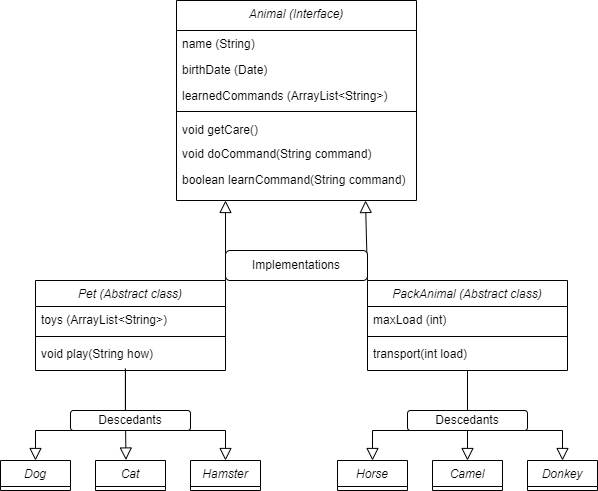

The diagram above was exported from draw.io. Its source (the exported page's mxGraphModel, read from the mxfile embedded in the PNG):
<mxGraphModel dx="1635" dy="805" grid="1" gridSize="10" guides="1" tooltips="1" connect="1" arrows="1" fold="1" page="1" pageScale="1" pageWidth="827" pageHeight="1169" math="0" shadow="0">
  <root>
    <mxCell id="WIyWlLk6GJQsqaUBKTNV-0" />
    <mxCell id="WIyWlLk6GJQsqaUBKTNV-1" parent="WIyWlLk6GJQsqaUBKTNV-0" />
    <mxCell id="zkfFHV4jXpPFQw0GAbJ--0" value="Animal (Interface)" style="swimlane;fontStyle=2;align=center;verticalAlign=top;childLayout=stackLayout;horizontal=1;startSize=30;horizontalStack=0;resizeParent=1;resizeLast=0;collapsible=1;marginBottom=0;rounded=0;shadow=0;strokeWidth=1;" parent="WIyWlLk6GJQsqaUBKTNV-1" vertex="1">
      <mxGeometry x="191" y="80" width="240" height="200" as="geometry">
        <mxRectangle x="230" y="140" width="160" height="26" as="alternateBounds" />
      </mxGeometry>
    </mxCell>
    <mxCell id="zkfFHV4jXpPFQw0GAbJ--1" value="name (String)" style="text;align=left;verticalAlign=top;spacingLeft=4;spacingRight=4;overflow=hidden;rotatable=0;points=[[0,0.5],[1,0.5]];portConstraint=eastwest;" parent="zkfFHV4jXpPFQw0GAbJ--0" vertex="1">
      <mxGeometry y="30" width="240" height="26" as="geometry" />
    </mxCell>
    <mxCell id="zkfFHV4jXpPFQw0GAbJ--2" value="birthDate (Date)" style="text;align=left;verticalAlign=top;spacingLeft=4;spacingRight=4;overflow=hidden;rotatable=0;points=[[0,0.5],[1,0.5]];portConstraint=eastwest;rounded=0;shadow=0;html=0;" parent="zkfFHV4jXpPFQw0GAbJ--0" vertex="1">
      <mxGeometry y="56" width="240" height="26" as="geometry" />
    </mxCell>
    <mxCell id="zkfFHV4jXpPFQw0GAbJ--3" value="learnedCommands (ArrayList&lt;String&gt;)" style="text;align=left;verticalAlign=top;spacingLeft=4;spacingRight=4;overflow=hidden;rotatable=0;points=[[0,0.5],[1,0.5]];portConstraint=eastwest;rounded=0;shadow=0;html=0;" parent="zkfFHV4jXpPFQw0GAbJ--0" vertex="1">
      <mxGeometry y="82" width="240" height="24" as="geometry" />
    </mxCell>
    <mxCell id="jeBSbaPaI9JOMrE2z1NU-1" value="" style="line;html=1;strokeWidth=1;align=left;verticalAlign=middle;spacingTop=-1;spacingLeft=3;spacingRight=3;rotatable=0;labelPosition=right;points=[];portConstraint=eastwest;" vertex="1" parent="zkfFHV4jXpPFQw0GAbJ--0">
      <mxGeometry y="106" width="240" height="10" as="geometry" />
    </mxCell>
    <mxCell id="jeBSbaPaI9JOMrE2z1NU-2" value="void getCare()" style="text;align=left;verticalAlign=top;spacingLeft=4;spacingRight=4;overflow=hidden;rotatable=0;points=[[0,0.5],[1,0.5]];portConstraint=eastwest;rounded=0;shadow=0;html=0;" vertex="1" parent="zkfFHV4jXpPFQw0GAbJ--0">
      <mxGeometry y="116" width="240" height="24" as="geometry" />
    </mxCell>
    <mxCell id="jeBSbaPaI9JOMrE2z1NU-3" value="void doCommand(String command)" style="text;align=left;verticalAlign=top;spacingLeft=4;spacingRight=4;overflow=hidden;rotatable=0;points=[[0,0.5],[1,0.5]];portConstraint=eastwest;rounded=0;shadow=0;html=0;" vertex="1" parent="zkfFHV4jXpPFQw0GAbJ--0">
      <mxGeometry y="140" width="240" height="26" as="geometry" />
    </mxCell>
    <mxCell id="jeBSbaPaI9JOMrE2z1NU-4" value="boolean learnCommand(String command)" style="text;align=left;verticalAlign=top;spacingLeft=4;spacingRight=4;overflow=hidden;rotatable=0;points=[[0,0.5],[1,0.5]];portConstraint=eastwest;rounded=0;shadow=0;html=0;" vertex="1" parent="zkfFHV4jXpPFQw0GAbJ--0">
      <mxGeometry y="166" width="240" height="26" as="geometry" />
    </mxCell>
    <mxCell id="zkfFHV4jXpPFQw0GAbJ--6" value="Pet (Abstract class)" style="swimlane;fontStyle=2;align=center;verticalAlign=top;childLayout=stackLayout;horizontal=1;startSize=26;horizontalStack=0;resizeParent=1;resizeLast=0;collapsible=1;marginBottom=0;rounded=0;shadow=0;strokeWidth=1;" parent="WIyWlLk6GJQsqaUBKTNV-1" vertex="1">
      <mxGeometry x="50" y="360" width="190" height="90" as="geometry">
        <mxRectangle x="130" y="380" width="160" height="26" as="alternateBounds" />
      </mxGeometry>
    </mxCell>
    <mxCell id="zkfFHV4jXpPFQw0GAbJ--8" value="toys (ArrayList&lt;String&gt;)" style="text;align=left;verticalAlign=top;spacingLeft=4;spacingRight=4;overflow=hidden;rotatable=0;points=[[0,0.5],[1,0.5]];portConstraint=eastwest;rounded=0;shadow=0;html=0;" parent="zkfFHV4jXpPFQw0GAbJ--6" vertex="1">
      <mxGeometry y="26" width="190" height="26" as="geometry" />
    </mxCell>
    <mxCell id="zkfFHV4jXpPFQw0GAbJ--9" value="" style="line;html=1;strokeWidth=1;align=left;verticalAlign=middle;spacingTop=-1;spacingLeft=3;spacingRight=3;rotatable=0;labelPosition=right;points=[];portConstraint=eastwest;" parent="zkfFHV4jXpPFQw0GAbJ--6" vertex="1">
      <mxGeometry y="52" width="190" height="8" as="geometry" />
    </mxCell>
    <mxCell id="zkfFHV4jXpPFQw0GAbJ--10" value="void play(String how)" style="text;align=left;verticalAlign=top;spacingLeft=4;spacingRight=4;overflow=hidden;rotatable=0;points=[[0,0.5],[1,0.5]];portConstraint=eastwest;fontStyle=0" parent="zkfFHV4jXpPFQw0GAbJ--6" vertex="1">
      <mxGeometry y="60" width="190" height="26" as="geometry" />
    </mxCell>
    <mxCell id="zkfFHV4jXpPFQw0GAbJ--12" value="" style="endArrow=block;endSize=10;endFill=0;shadow=0;strokeWidth=1;rounded=0;elbow=vertical;exitX=0;exitY=1;exitDx=0;exitDy=0;" parent="WIyWlLk6GJQsqaUBKTNV-1" source="jeBSbaPaI9JOMrE2z1NU-35" edge="1">
      <mxGeometry width="160" relative="1" as="geometry">
        <mxPoint x="200" y="203" as="sourcePoint" />
        <mxPoint x="240" y="280" as="targetPoint" />
      </mxGeometry>
    </mxCell>
    <mxCell id="zkfFHV4jXpPFQw0GAbJ--13" value="PackAnimal (Abstract class)" style="swimlane;fontStyle=2;align=center;verticalAlign=top;childLayout=stackLayout;horizontal=1;startSize=26;horizontalStack=0;resizeParent=1;resizeLast=0;collapsible=1;marginBottom=0;rounded=0;shadow=0;strokeWidth=1;" parent="WIyWlLk6GJQsqaUBKTNV-1" vertex="1">
      <mxGeometry x="382" y="360" width="200" height="90" as="geometry">
        <mxRectangle x="340" y="380" width="170" height="26" as="alternateBounds" />
      </mxGeometry>
    </mxCell>
    <mxCell id="zkfFHV4jXpPFQw0GAbJ--14" value="maxLoad (int)" style="text;align=left;verticalAlign=top;spacingLeft=4;spacingRight=4;overflow=hidden;rotatable=0;points=[[0,0.5],[1,0.5]];portConstraint=eastwest;" parent="zkfFHV4jXpPFQw0GAbJ--13" vertex="1">
      <mxGeometry y="26" width="200" height="26" as="geometry" />
    </mxCell>
    <mxCell id="zkfFHV4jXpPFQw0GAbJ--15" value="" style="line;html=1;strokeWidth=1;align=left;verticalAlign=middle;spacingTop=-1;spacingLeft=3;spacingRight=3;rotatable=0;labelPosition=right;points=[];portConstraint=eastwest;" parent="zkfFHV4jXpPFQw0GAbJ--13" vertex="1">
      <mxGeometry y="52" width="200" height="8" as="geometry" />
    </mxCell>
    <mxCell id="jeBSbaPaI9JOMrE2z1NU-5" value="transport(int load)" style="text;align=left;verticalAlign=top;spacingLeft=4;spacingRight=4;overflow=hidden;rotatable=0;points=[[0,0.5],[1,0.5]];portConstraint=eastwest;fontStyle=0" vertex="1" parent="zkfFHV4jXpPFQw0GAbJ--13">
      <mxGeometry y="60" width="200" height="26" as="geometry" />
    </mxCell>
    <mxCell id="zkfFHV4jXpPFQw0GAbJ--16" value="" style="endArrow=block;endSize=10;endFill=0;shadow=0;strokeWidth=1;rounded=0;elbow=vertical;exitX=1;exitY=1;exitDx=0;exitDy=0;" parent="WIyWlLk6GJQsqaUBKTNV-1" source="jeBSbaPaI9JOMrE2z1NU-35" edge="1">
      <mxGeometry width="160" relative="1" as="geometry">
        <mxPoint x="210" y="373" as="sourcePoint" />
        <mxPoint x="380" y="280" as="targetPoint" />
      </mxGeometry>
    </mxCell>
    <mxCell id="jeBSbaPaI9JOMrE2z1NU-7" value="" style="endArrow=block;endSize=10;endFill=0;shadow=0;strokeWidth=1;rounded=0;edgeStyle=elbowEdgeStyle;elbow=vertical;movable=1;resizable=1;rotatable=1;deletable=1;editable=1;locked=0;connectable=1;entryX=0.5;entryY=0;entryDx=0;entryDy=0;exitX=0.473;exitY=1.075;exitDx=0;exitDy=0;exitPerimeter=0;" edge="1" parent="WIyWlLk6GJQsqaUBKTNV-1" source="zkfFHV4jXpPFQw0GAbJ--10" target="jeBSbaPaI9JOMrE2z1NU-15">
      <mxGeometry width="160" relative="1" as="geometry">
        <mxPoint x="140" y="450" as="sourcePoint" />
        <mxPoint x="50" y="530" as="targetPoint" />
        <Array as="points">
          <mxPoint x="70" y="510" />
          <mxPoint x="130" y="500" />
          <mxPoint x="130" y="480" />
          <mxPoint x="120" y="500" />
        </Array>
      </mxGeometry>
    </mxCell>
    <mxCell id="jeBSbaPaI9JOMrE2z1NU-10" value="" style="endArrow=block;endSize=10;endFill=0;shadow=0;strokeWidth=1;rounded=0;edgeStyle=elbowEdgeStyle;elbow=vertical;movable=1;resizable=1;rotatable=1;deletable=1;editable=1;locked=0;connectable=1;entryX=0.5;entryY=0;entryDx=0;entryDy=0;" edge="1" parent="WIyWlLk6GJQsqaUBKTNV-1" target="jeBSbaPaI9JOMrE2z1NU-30">
      <mxGeometry width="160" relative="1" as="geometry">
        <mxPoint x="140" y="450" as="sourcePoint" />
        <mxPoint x="240" y="530" as="targetPoint" />
        <Array as="points">
          <mxPoint x="180" y="510" />
          <mxPoint x="220" y="510" />
          <mxPoint x="160" y="500" />
          <mxPoint x="190" y="480" />
          <mxPoint x="150" y="480" />
          <mxPoint x="140" y="480" />
          <mxPoint x="210" y="500" />
          <mxPoint x="100" y="500" />
          <mxPoint x="210" y="500" />
        </Array>
      </mxGeometry>
    </mxCell>
    <mxCell id="jeBSbaPaI9JOMrE2z1NU-11" value="" style="endArrow=block;endSize=10;endFill=0;shadow=0;strokeWidth=1;rounded=0;elbow=vertical;movable=1;resizable=1;rotatable=1;deletable=1;editable=1;locked=0;connectable=1;entryX=0.435;entryY=-0.016;entryDx=0;entryDy=0;entryPerimeter=0;" edge="1" parent="WIyWlLk6GJQsqaUBKTNV-1" target="jeBSbaPaI9JOMrE2z1NU-31">
      <mxGeometry width="160" relative="1" as="geometry">
        <mxPoint x="140" y="500" as="sourcePoint" />
        <mxPoint x="220" y="470" as="targetPoint" />
      </mxGeometry>
    </mxCell>
    <mxCell id="jeBSbaPaI9JOMrE2z1NU-15" value="Dog" style="swimlane;fontStyle=2;align=center;verticalAlign=top;childLayout=stackLayout;horizontal=1;startSize=26;horizontalStack=0;resizeParent=1;resizeLast=0;collapsible=1;marginBottom=0;rounded=0;shadow=0;strokeWidth=1;" vertex="1" parent="WIyWlLk6GJQsqaUBKTNV-1">
      <mxGeometry x="15" y="540" width="70" height="30" as="geometry">
        <mxRectangle x="130" y="380" width="160" height="26" as="alternateBounds" />
      </mxGeometry>
    </mxCell>
    <mxCell id="jeBSbaPaI9JOMrE2z1NU-19" value="Descedants" style="rounded=1;whiteSpace=wrap;html=1;movable=1;resizable=1;rotatable=1;deletable=1;editable=1;locked=0;connectable=1;" vertex="1" parent="WIyWlLk6GJQsqaUBKTNV-1">
      <mxGeometry x="85" y="490" width="120" height="20" as="geometry" />
    </mxCell>
    <mxCell id="jeBSbaPaI9JOMrE2z1NU-26" value="" style="endArrow=block;endSize=10;endFill=0;shadow=0;strokeWidth=1;rounded=0;edgeStyle=elbowEdgeStyle;elbow=vertical;exitX=0.5;exitY=1;exitDx=0;exitDy=0;movable=1;resizable=1;rotatable=1;deletable=1;editable=1;locked=0;connectable=1;" edge="1" parent="WIyWlLk6GJQsqaUBKTNV-1">
      <mxGeometry width="160" relative="1" as="geometry">
        <mxPoint x="482" y="450" as="sourcePoint" />
        <mxPoint x="577" y="540" as="targetPoint" />
        <Array as="points">
          <mxPoint x="547" y="510" />
        </Array>
      </mxGeometry>
    </mxCell>
    <mxCell id="jeBSbaPaI9JOMrE2z1NU-28" value="" style="endArrow=block;endSize=10;endFill=0;shadow=0;strokeWidth=1;rounded=0;edgeStyle=elbowEdgeStyle;elbow=vertical;movable=1;resizable=1;rotatable=1;deletable=1;editable=1;locked=0;connectable=1;" edge="1" parent="WIyWlLk6GJQsqaUBKTNV-1">
      <mxGeometry width="160" relative="1" as="geometry">
        <mxPoint x="482" y="490" as="sourcePoint" />
        <mxPoint x="387" y="540" as="targetPoint" />
        <Array as="points">
          <mxPoint x="457" y="510" />
        </Array>
      </mxGeometry>
    </mxCell>
    <mxCell id="jeBSbaPaI9JOMrE2z1NU-29" value="" style="endArrow=block;endSize=10;endFill=0;shadow=0;strokeWidth=1;rounded=0;elbow=vertical;movable=1;resizable=1;rotatable=1;deletable=1;editable=1;locked=0;connectable=1;entryX=0.5;entryY=0;entryDx=0;entryDy=0;exitX=0.5;exitY=1;exitDx=0;exitDy=0;" edge="1" parent="WIyWlLk6GJQsqaUBKTNV-1" source="jeBSbaPaI9JOMrE2z1NU-27" target="jeBSbaPaI9JOMrE2z1NU-34">
      <mxGeometry width="160" relative="1" as="geometry">
        <mxPoint x="460" y="510" as="sourcePoint" />
        <mxPoint x="460" y="540" as="targetPoint" />
      </mxGeometry>
    </mxCell>
    <mxCell id="jeBSbaPaI9JOMrE2z1NU-30" value="Hamster" style="swimlane;fontStyle=2;align=center;verticalAlign=top;childLayout=stackLayout;horizontal=1;startSize=26;horizontalStack=0;resizeParent=1;resizeLast=0;collapsible=1;marginBottom=0;rounded=0;shadow=0;strokeWidth=1;" vertex="1" parent="WIyWlLk6GJQsqaUBKTNV-1">
      <mxGeometry x="205" y="540" width="70" height="30" as="geometry">
        <mxRectangle x="130" y="380" width="160" height="26" as="alternateBounds" />
      </mxGeometry>
    </mxCell>
    <mxCell id="jeBSbaPaI9JOMrE2z1NU-31" value="Cat" style="swimlane;fontStyle=2;align=center;verticalAlign=top;childLayout=stackLayout;horizontal=1;startSize=26;horizontalStack=0;resizeParent=1;resizeLast=0;collapsible=1;marginBottom=0;rounded=0;shadow=0;strokeWidth=1;" vertex="1" parent="WIyWlLk6GJQsqaUBKTNV-1">
      <mxGeometry x="110" y="540" width="70" height="30" as="geometry">
        <mxRectangle x="130" y="380" width="160" height="26" as="alternateBounds" />
      </mxGeometry>
    </mxCell>
    <mxCell id="jeBSbaPaI9JOMrE2z1NU-32" value="Horse" style="swimlane;fontStyle=2;align=center;verticalAlign=top;childLayout=stackLayout;horizontal=1;startSize=26;horizontalStack=0;resizeParent=1;resizeLast=0;collapsible=1;marginBottom=0;rounded=0;shadow=0;strokeWidth=1;" vertex="1" parent="WIyWlLk6GJQsqaUBKTNV-1">
      <mxGeometry x="352" y="540" width="70" height="30" as="geometry">
        <mxRectangle x="130" y="380" width="160" height="26" as="alternateBounds" />
      </mxGeometry>
    </mxCell>
    <mxCell id="jeBSbaPaI9JOMrE2z1NU-27" value="Descedants" style="rounded=1;whiteSpace=wrap;html=1;movable=1;resizable=1;rotatable=1;deletable=1;editable=1;locked=0;connectable=1;" vertex="1" parent="WIyWlLk6GJQsqaUBKTNV-1">
      <mxGeometry x="422" y="490" width="120" height="20" as="geometry" />
    </mxCell>
    <mxCell id="jeBSbaPaI9JOMrE2z1NU-33" value="Donkey" style="swimlane;fontStyle=2;align=center;verticalAlign=top;childLayout=stackLayout;horizontal=1;startSize=26;horizontalStack=0;resizeParent=1;resizeLast=0;collapsible=1;marginBottom=0;rounded=0;shadow=0;strokeWidth=1;" vertex="1" parent="WIyWlLk6GJQsqaUBKTNV-1">
      <mxGeometry x="542" y="540" width="70" height="30" as="geometry">
        <mxRectangle x="130" y="380" width="160" height="26" as="alternateBounds" />
      </mxGeometry>
    </mxCell>
    <mxCell id="jeBSbaPaI9JOMrE2z1NU-34" value="Camel" style="swimlane;fontStyle=2;align=center;verticalAlign=top;childLayout=stackLayout;horizontal=1;startSize=26;horizontalStack=0;resizeParent=1;resizeLast=0;collapsible=1;marginBottom=0;rounded=0;shadow=0;strokeWidth=1;" vertex="1" parent="WIyWlLk6GJQsqaUBKTNV-1">
      <mxGeometry x="447" y="540" width="70" height="30" as="geometry">
        <mxRectangle x="130" y="380" width="160" height="26" as="alternateBounds" />
      </mxGeometry>
    </mxCell>
    <mxCell id="jeBSbaPaI9JOMrE2z1NU-35" value="Implementations" style="rounded=1;whiteSpace=wrap;html=1;" vertex="1" parent="WIyWlLk6GJQsqaUBKTNV-1">
      <mxGeometry x="240" y="330" width="142" height="30" as="geometry" />
    </mxCell>
  </root>
</mxGraphModel>